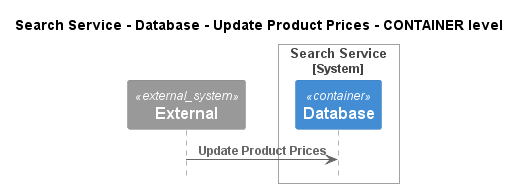

The diagram above was rendered by PlantUML. Its source (embedded in the PNG):
@startuml
!pragma layout smetana
!include ..\..\..\..\..\..\.c4s\C4_Sequence.puml

title Search Service - Database - Update Product Prices - CONTAINER level

System_Ext(C4InterFlow.SoftwareSystems.ExternalSystem, "External", "")

System_Boundary(ECommercePlatform.SoftwareSystems.SearchService, "Search Service")
    Container(ECommercePlatform.SoftwareSystems.SearchService.Containers.Database, "Database", "", "")
Boundary_End()

Rel(C4InterFlow.SoftwareSystems.ExternalSystem, ECommercePlatform.SoftwareSystems.SearchService.Containers.Database, "Update Product Prices")


@enduml